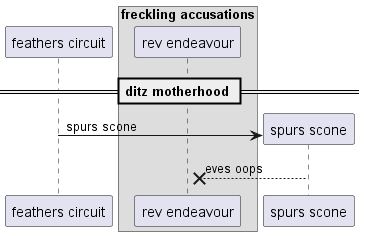

The diagram above was rendered by PlantUML. Its source (embedded in the PNG):
@startuml
participant "feathers circuit" as 0
box "freckling accusations"
participant "rev endeavour" as 1
end box
== ditz motherhood ==
create participant "spurs scone" as 2
0 -> 2 : spurs scone
2 -->x 1: eves oops
@enduml